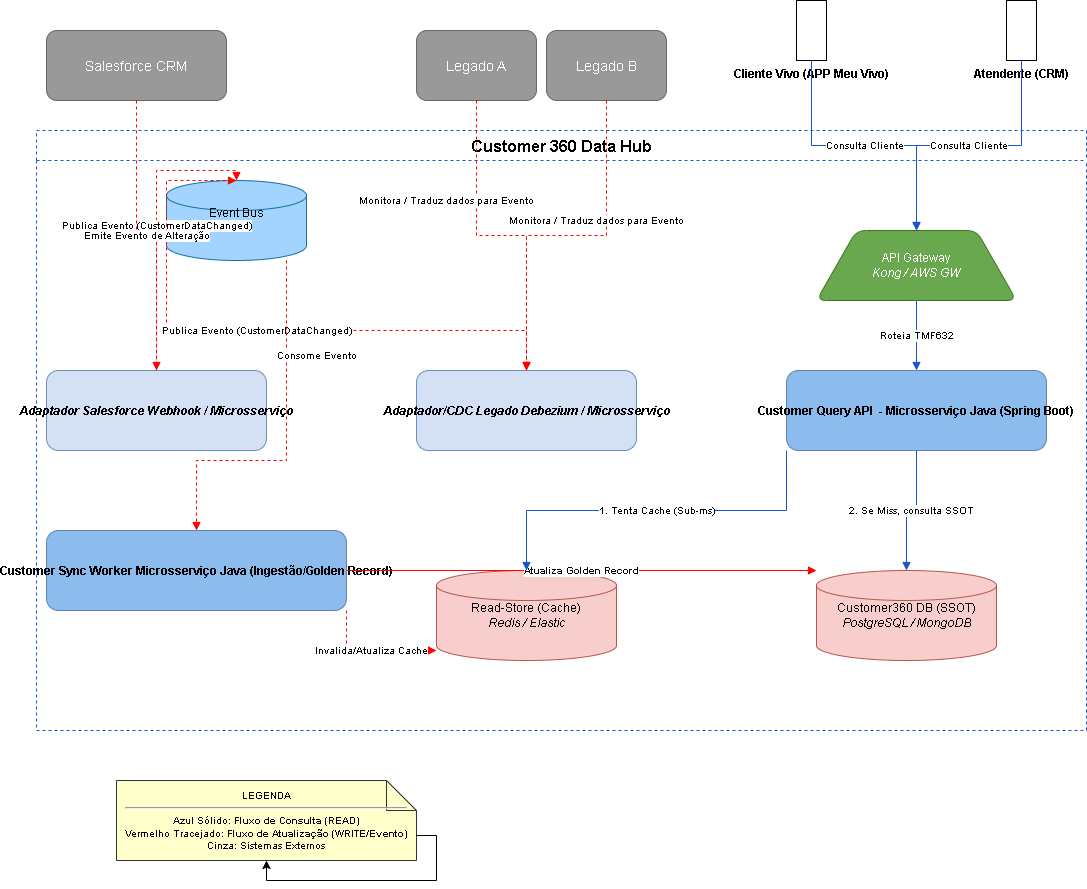

The diagram above was exported from draw.io. Its source (the exported page's mxGraphModel, read from the mxfile embedded in the PNG):
<mxGraphModel dx="2526" dy="777" grid="1" gridSize="10" guides="1" tooltips="1" connect="1" arrows="1" fold="1" page="1" pageScale="1" pageWidth="1100" pageHeight="850" math="0" shadow="0">
  <root>
    <mxCell id="0" />
    <mxCell id="1" parent="0" />
    <object label="Salesforce CRM" name="Salesforce CRM" id="2">
      <mxCell parent="1" style="shape=rectangle;fillColor=#999999;fontColor=#ffffff;strokeColor=#666666;rounded=1;fontSize=14;" vertex="1">
        <mxGeometry height="70" width="180" x="10" y="50" as="geometry" />
      </mxCell>
    </object>
    <object label="Legado A" name="Legado A" id="3">
      <mxCell parent="1" style="shape=rectangle;fillColor=#999999;fontColor=#ffffff;strokeColor=#666666;rounded=1;fontSize=14;" vertex="1">
        <mxGeometry height="70" width="120" x="380" y="50" as="geometry" />
      </mxCell>
    </object>
    <object label="Legado B" name="Legado B" id="4">
      <mxCell parent="1" style="shape=rectangle;fillColor=#999999;fontColor=#ffffff;strokeColor=#666666;rounded=1;fontSize=14;" vertex="1">
        <mxGeometry height="70" width="120" x="510" y="50" as="geometry" />
      </mxCell>
    </object>
    <object label="&lt;b&gt;Cliente Vivo (APP Meu Vivo)&lt;/b&gt;" name="Cliente Vivo" id="14">
      <mxCell parent="1" style="shape=umlactor;verticalLabelPosition=bottom;verticalAlign=top;html=1;outlineConnect=0;fontSize=12;" vertex="1">
        <mxGeometry height="60" width="30" x="760" y="20" as="geometry" />
      </mxCell>
    </object>
    <object label="&lt;b&gt;Atendente (CRM)&lt;/b&gt;" name="Atendente" id="15">
      <mxCell parent="1" style="shape=umlactor;verticalLabelPosition=bottom;verticalAlign=top;html=1;outlineConnect=0;fontSize=12;" vertex="1">
        <mxGeometry height="60" width="30" x="970" y="20" as="geometry" />
      </mxCell>
    </object>
    <mxCell id="5" parent="1" style="swimlane;startSize=30;fillColor=none;strokeColor=#1855CC;dashed=1;fontSize=16;" value="Customer 360 Data Hub" vertex="1">
      <mxGeometry height="600" width="1050" y="150" as="geometry" />
    </mxCell>
    <object label="Event Bus&lt;br&gt;&lt;i&gt;Kafka&lt;/i&gt;" name="Event Bus" id="6">
      <mxCell parent="5" style="shape=cylinder3;whiteSpace=wrap;html=1;backgroundOutline=1;fillColor=#A2D4FF;strokeColor=#10739E;rounded=1;fontSize=12;" vertex="1">
        <mxGeometry height="80" width="140" x="130" y="50" as="geometry" />
      </mxCell>
    </object>
    <object label="API Gateway&lt;br&gt;&lt;i&gt;Kong / AWS GW&lt;/i&gt;" name="API Gateway" id="7">
      <mxCell parent="5" style="shape=trapezoid;perimeter=trapezoidPerimeter;whiteSpace=wrap;html=1;fillColor=#6AA84F;fontColor=#ffffff;strokeColor=#38761D;rounded=1;fontSize=12;" vertex="1">
        <mxGeometry height="70" width="200" x="780" y="100" as="geometry" />
      </mxCell>
    </object>
    <object label="Customer Query API  - Microsserviço Java (Spring Boot)" name="Customer Query API" id="8">
      <mxCell parent="5" style="shape=rectangle;fillColor=#8CBBED;fontColor=#000000;strokeColor=#6082B6;rounded=1;fontSize=12;fontStyle=1" vertex="1">
        <mxGeometry height="80" width="260" x="750" y="240" as="geometry" />
      </mxCell>
    </object>
    <object label="Customer Sync Worker Microsserviço Java (Ingestão/Golden Record)" name="Customer Sync Worker" id="9">
      <mxCell parent="5" style="shape=rectangle;fillColor=#8CBBED;fontColor=#000000;strokeColor=#6082B6;rounded=1;fontSize=12;fontStyle=1" vertex="1">
        <mxGeometry height="80" width="300" x="10" y="400" as="geometry" />
      </mxCell>
    </object>
    <object label="Customer360 DB (SSOT)&lt;br&gt;&lt;i&gt;PostgreSQL / MongoDB&lt;/i&gt;" name="Customer360 DB" id="10">
      <mxCell parent="5" style="shape=cylinder3;whiteSpace=wrap;html=1;backgroundOutline=1;fillColor=#F8CECC;strokeColor=#B85450;rounded=1;fontSize=12;" vertex="1">
        <mxGeometry height="90" width="180" x="780" y="440" as="geometry" />
      </mxCell>
    </object>
    <object label="Read-Store (Cache)&lt;br&gt;&lt;i&gt;Redis / Elastic&lt;/i&gt;" name="Read-Store" id="11">
      <mxCell parent="5" style="shape=cylinder3;whiteSpace=wrap;html=1;backgroundOutline=1;fillColor=#F8CECC;strokeColor=#B85450;rounded=1;fontSize=12;" vertex="1">
        <mxGeometry height="90" width="180" x="400" y="440" as="geometry" />
      </mxCell>
    </object>
    <object label="Adaptador/CDC Legado Debezium / Microsserviço" name="CDC Adapter" id="12">
      <mxCell parent="5" style="shape=rectangle;fillColor=#D4E1F5;fontColor=#000000;strokeColor=#6C8EBB;rounded=1;fontSize=12;fontStyle=3" vertex="1">
        <mxGeometry height="80" width="220" x="380" y="240" as="geometry" />
      </mxCell>
    </object>
    <object label="Adaptador Salesforce Webhook / Microsserviço" name="Salesforce Adapter" id="13">
      <mxCell parent="5" style="shape=rectangle;fillColor=#D4E1F5;fontColor=#000000;strokeColor=#6C8EBB;rounded=1;fontSize=12;fontStyle=3" vertex="1">
        <mxGeometry height="80" width="220" x="10" y="240" as="geometry" />
      </mxCell>
    </object>
    <mxCell id="19" edge="1" parent="5" source="13" style="edgeStyle=orthogonalEdgeStyle;html=1;rounded=0;endArrow=block;entryX=0.5;entryY=0;entryDx=0;entryDy=0;fontSize=10;dashed=1;strokeColor=#FF0000;" target="6" value="Publica Evento (CustomerDataChanged)">
      <mxGeometry relative="1" as="geometry">
        <mxPoint x="120" y="320" as="sourcePoint" />
        <mxPoint x="130" y="180" as="targetPoint" />
      </mxGeometry>
    </mxCell>
    <mxCell id="20" edge="1" parent="5" source="12" style="edgeStyle=orthogonalEdgeStyle;html=1;rounded=0;endArrow=block;entryX=0.5;entryY=0;entryDx=0;entryDy=0;fontSize=10;dashed=1;strokeColor=#FF0000;" target="6" value="Publica Evento (CustomerDataChanged)">
      <mxGeometry relative="1" as="geometry">
        <Array as="points">
          <mxPoint x="490" y="200" />
          <mxPoint x="130" y="200" />
        </Array>
        <mxPoint x="490" y="320" as="sourcePoint" />
        <mxPoint x="130" y="180" as="targetPoint" />
      </mxGeometry>
    </mxCell>
    <mxCell id="21" edge="1" parent="5" source="6" style="edgeStyle=orthogonalEdgeStyle;html=1;rounded=0;endArrow=block;entryX=0.5;entryY=0;entryDx=0;entryDy=0;fontSize=10;dashed=1;strokeColor=#FF0000;" target="9" value="Consome Evento">
      <mxGeometry relative="1" x="-0.4706" y="30" as="geometry">
        <mxPoint as="offset" />
        <Array as="points">
          <mxPoint x="250" y="330" />
          <mxPoint x="160" y="330" />
        </Array>
        <mxPoint x="130" y="180" as="sourcePoint" />
        <mxPoint x="160" y="400" as="targetPoint" />
      </mxGeometry>
    </mxCell>
    <mxCell id="22" edge="1" parent="5" source="9" style="edgeStyle=orthogonalEdgeStyle;html=1;rounded=0;endArrow=block;fontSize=10;strokeColor=#FF0000;" target="10" value="&lt;b&gt;Atualiza Golden Record&lt;/b&gt;">
      <mxGeometry relative="1" as="geometry">
        <Array as="points">
          <mxPoint x="310" y="480" />
          <mxPoint x="750" y="480" />
        </Array>
        <mxPoint x="310" y="440" as="sourcePoint" />
        <mxPoint x="780" y="485" as="targetPoint" />
      </mxGeometry>
    </mxCell>
    <mxCell id="23" edge="1" parent="5" source="9" style="edgeStyle=orthogonalEdgeStyle;html=1;rounded=0;endArrow=block;fontSize=10;dashed=1;strokeColor=#FF0000;" target="11" value="Invalida/Atualiza Cache">
      <mxGeometry relative="1" as="geometry">
        <Array as="points">
          <mxPoint x="310" y="520" />
          <mxPoint x="490" y="520" />
        </Array>
        <mxPoint x="310" y="480" as="sourcePoint" />
        <mxPoint x="580" y="485" as="targetPoint" />
      </mxGeometry>
    </mxCell>
    <mxCell id="26" edge="1" parent="5" source="7" style="edgeStyle=orthogonalEdgeStyle;html=1;rounded=0;endArrow=block;entryX=0.5;entryY=0;entryDx=0;entryDy=0;fontSize=10;strokeColor=#1855CC;" target="8" value="Roteia TMF632">
      <mxGeometry relative="1" as="geometry">
        <mxPoint x="880" y="170" as="sourcePoint" />
        <mxPoint x="880" y="240" as="targetPoint" />
      </mxGeometry>
    </mxCell>
    <mxCell id="27" edge="1" parent="5" source="8" style="edgeStyle=orthogonalEdgeStyle;html=1;rounded=0;endArrow=block;fontSize=10;strokeColor=#1855CC;" target="11" value="1. Tenta Cache (Sub-ms)">
      <mxGeometry relative="1" as="geometry">
        <Array as="points">
          <mxPoint x="750" y="380" />
          <mxPoint x="490" y="380" />
        </Array>
        <mxPoint x="750" y="320" as="sourcePoint" />
        <mxPoint x="490" y="440" as="targetPoint" />
      </mxGeometry>
    </mxCell>
    <mxCell id="28" edge="1" parent="5" source="8" style="edgeStyle=orthogonalEdgeStyle;html=1;rounded=0;endArrow=block;fontSize=10;strokeColor=#1855CC;" target="10" value="2. Se Miss, consulta SSOT">
      <mxGeometry relative="1" as="geometry">
        <mxPoint x="880" y="320" as="sourcePoint" />
        <mxPoint x="880" y="440" as="targetPoint" />
      </mxGeometry>
    </mxCell>
    <mxCell id="16" edge="1" parent="1" source="2" style="edgeStyle=orthogonalEdgeStyle;html=1;rounded=0;endArrow=block;entryX=0.5;entryY=0;entryDx=0;entryDy=0;fontSize=10;dashed=1;strokeColor=#FF0000;" target="13" value="Emite Evento de Alteração">
      <mxGeometry relative="1" as="geometry" />
    </mxCell>
    <mxCell id="17" edge="1" parent="1" source="3" style="edgeStyle=orthogonalEdgeStyle;html=1;rounded=0;endArrow=block;entryX=0.5;entryY=0;entryDx=0;entryDy=0;fontSize=10;dashed=1;strokeColor=#FF0000;" target="12" value="Monitora / Traduz dados para Evento">
      <mxGeometry relative="1" x="-0.375" y="-30" as="geometry">
        <mxPoint as="offset" />
      </mxGeometry>
    </mxCell>
    <mxCell id="18" edge="1" parent="1" source="4" style="edgeStyle=orthogonalEdgeStyle;html=1;rounded=0;endArrow=block;entryX=0.5;entryY=0;entryDx=0;entryDy=0;fontSize=10;dashed=1;strokeColor=#FF0000;" target="12" value="Monitora / Traduz dados para Evento">
      <mxGeometry relative="1" x="-0.3143" y="-10" as="geometry">
        <mxPoint as="offset" />
      </mxGeometry>
    </mxCell>
    <mxCell id="24" edge="1" parent="1" source="14" style="edgeStyle=orthogonalEdgeStyle;html=1;rounded=0;endArrow=block;entryX=0.5;entryY=0;entryDx=0;entryDy=0;fontSize=10;strokeColor=#1855CC;" target="7" value="Consulta Cliente">
      <mxGeometry relative="1" as="geometry">
        <mxPoint x="855" y="150" as="sourcePoint" />
        <mxPoint x="880" y="180" as="targetPoint" />
      </mxGeometry>
    </mxCell>
    <mxCell id="25" edge="1" parent="1" source="15" style="edgeStyle=orthogonalEdgeStyle;html=1;rounded=0;endArrow=block;entryX=0.5;entryY=0;entryDx=0;entryDy=0;fontSize=10;strokeColor=#1855CC;" target="7" value="Consulta Cliente">
      <mxGeometry relative="1" as="geometry">
        <mxPoint x="945" y="150" as="sourcePoint" />
        <mxPoint x="880" y="180" as="targetPoint" />
      </mxGeometry>
    </mxCell>
    <object label="&lt;b&gt;LEGENDA&lt;/b&gt;&lt;hr&gt;Azul Sólido: &lt;b&gt;Fluxo de Consulta (READ)&lt;/b&gt;&lt;br&gt;Vermelho Tracejado: &lt;b&gt;Fluxo de Atualização (WRITE/Evento)&lt;/b&gt;&lt;br&gt;Cinza: Sistemas Externos" name="Legenda" id="29">
      <mxCell parent="1" style="shape=note;whiteSpace=wrap;html=1;backgroundOutline=1;fillColor=#FFFFCC;strokeColor=#333333;fontSize=10;" vertex="1">
        <mxGeometry height="80" width="300" x="80" y="800" as="geometry" />
      </mxCell>
    </object>
    <mxCell id="nhcZ_WHNDlJkc9dLETjK-31" edge="1" parent="1" source="29" style="edgeStyle=orthogonalEdgeStyle;rounded=0;orthogonalLoop=1;jettySize=auto;html=1;exitX=0;exitY=0;exitDx=300;exitDy=55;exitPerimeter=0;" target="29">
      <mxGeometry relative="1" as="geometry" />
    </mxCell>
  </root>
</mxGraphModel>